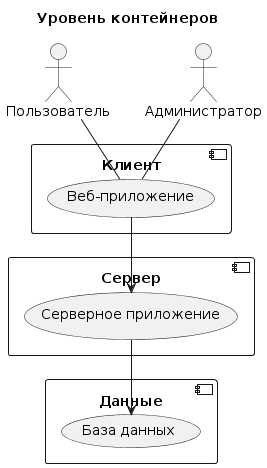

The diagram above was rendered by PlantUML. Its source (embedded in the PNG):
@startuml
!define RECTANGLE component
title Уровень контейнеров

actor Пользователь
actor Администратор

RECTANGLE Клиент {
  (Веб-приложение)
}

RECTANGLE Сервер {
  (Серверное приложение)
}

RECTANGLE Данные {
  (База данных)
}

Пользователь -- (Веб-приложение)
Администратор -- (Веб-приложение)
(Веб-приложение) --> (Серверное приложение)
(Серверное приложение) --> (База данных)
@enduml